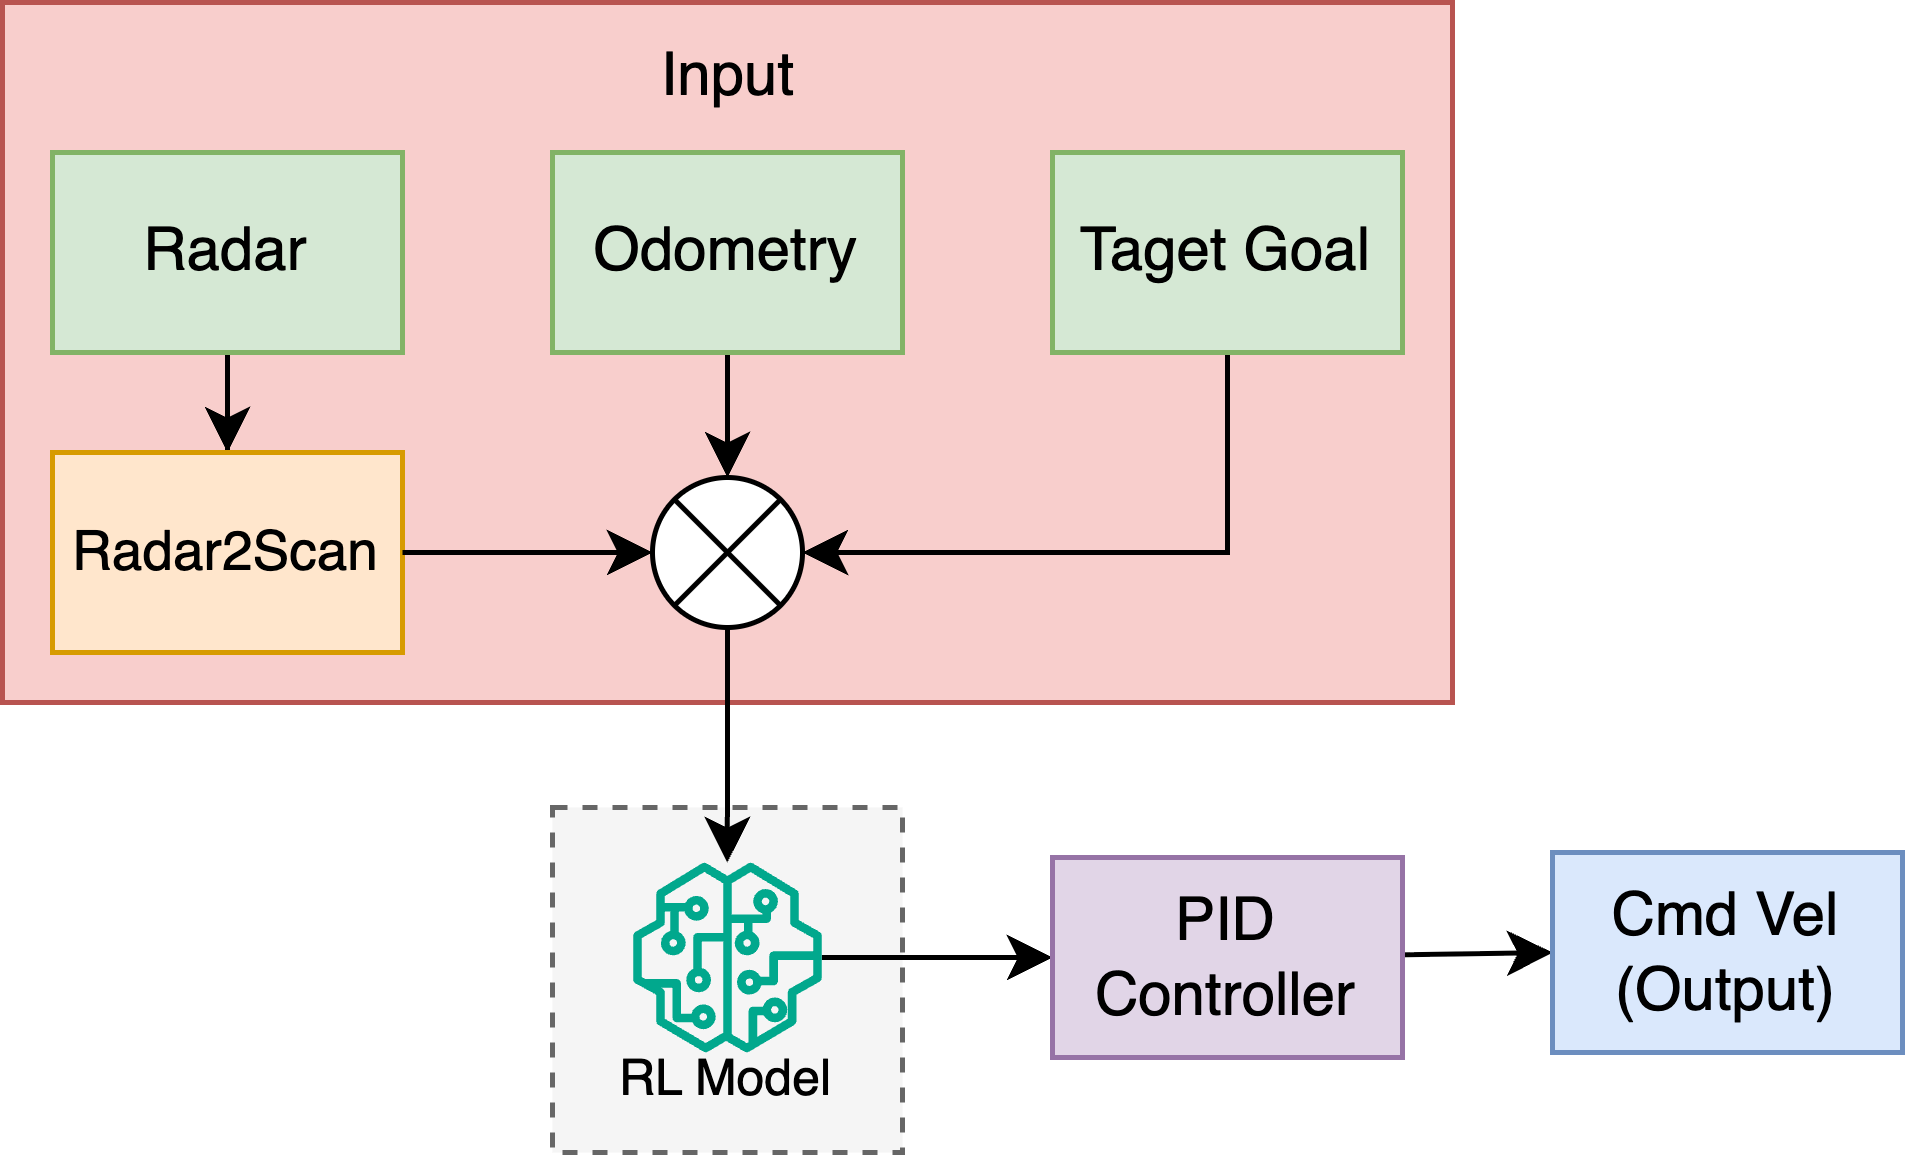

The diagram above was exported from draw.io. Its source (the exported page's mxGraphModel, read from the mxfile embedded in the PNG):
<mxGraphModel dx="366" dy="331" grid="1" gridSize="10" guides="1" tooltips="1" connect="1" arrows="1" fold="1" page="1" pageScale="1" pageWidth="1169" pageHeight="827" math="0" shadow="0">
  <root>
    <mxCell id="0" />
    <mxCell id="1" parent="0" />
    <mxCell id="2RoIdkwr9wVDdfWjQXhq-18" value="" style="rounded=0;whiteSpace=wrap;html=1;fillStyle=solid;dashed=1;fillColor=#f5f5f5;fontColor=#333333;strokeColor=#666666;" parent="1" vertex="1">
      <mxGeometry x="370" y="301" width="70" height="69" as="geometry" />
    </mxCell>
    <mxCell id="2RoIdkwr9wVDdfWjQXhq-11" value="" style="rounded=0;whiteSpace=wrap;html=1;fillColor=#f8cecc;strokeColor=#b85450;" parent="1" vertex="1">
      <mxGeometry x="260" y="140" width="290" height="140" as="geometry" />
    </mxCell>
    <mxCell id="2RoIdkwr9wVDdfWjQXhq-6" style="edgeStyle=orthogonalEdgeStyle;rounded=0;orthogonalLoop=1;jettySize=auto;html=1;entryX=0.5;entryY=0;entryDx=0;entryDy=0;" parent="1" source="2RoIdkwr9wVDdfWjQXhq-1" target="2RoIdkwr9wVDdfWjQXhq-5" edge="1">
      <mxGeometry relative="1" as="geometry" />
    </mxCell>
    <mxCell id="2RoIdkwr9wVDdfWjQXhq-1" value="Radar" style="rounded=0;whiteSpace=wrap;html=1;fillColor=#d5e8d4;strokeColor=#82b366;" parent="1" vertex="1">
      <mxGeometry x="270" y="170" width="70" height="40" as="geometry" />
    </mxCell>
    <mxCell id="2RoIdkwr9wVDdfWjQXhq-9" style="edgeStyle=orthogonalEdgeStyle;rounded=0;orthogonalLoop=1;jettySize=auto;html=1;entryX=0.5;entryY=0;entryDx=0;entryDy=0;" parent="1" source="2RoIdkwr9wVDdfWjQXhq-2" target="2RoIdkwr9wVDdfWjQXhq-7" edge="1">
      <mxGeometry relative="1" as="geometry" />
    </mxCell>
    <mxCell id="2RoIdkwr9wVDdfWjQXhq-2" value="Odometry" style="rounded=0;whiteSpace=wrap;html=1;fillColor=#d5e8d4;strokeColor=#82b366;" parent="1" vertex="1">
      <mxGeometry x="370" y="170" width="70" height="40" as="geometry" />
    </mxCell>
    <mxCell id="2RoIdkwr9wVDdfWjQXhq-10" style="edgeStyle=orthogonalEdgeStyle;rounded=0;orthogonalLoop=1;jettySize=auto;html=1;entryX=1;entryY=0.5;entryDx=0;entryDy=0;" parent="1" source="2RoIdkwr9wVDdfWjQXhq-3" target="2RoIdkwr9wVDdfWjQXhq-7" edge="1">
      <mxGeometry relative="1" as="geometry">
        <Array as="points">
          <mxPoint x="505" y="250" />
        </Array>
      </mxGeometry>
    </mxCell>
    <mxCell id="2RoIdkwr9wVDdfWjQXhq-3" value="Taget Goal" style="rounded=0;whiteSpace=wrap;html=1;fillColor=#d5e8d4;strokeColor=#82b366;" parent="1" vertex="1">
      <mxGeometry x="470" y="170" width="70" height="40" as="geometry" />
    </mxCell>
    <mxCell id="2RoIdkwr9wVDdfWjQXhq-5" value="&lt;font style=&quot;font-size: 11px;&quot;&gt;Radar2Scan&lt;/font&gt;" style="rounded=0;whiteSpace=wrap;html=1;fillColor=#ffe6cc;strokeColor=#d79b00;" parent="1" vertex="1">
      <mxGeometry x="270" y="230" width="70" height="40" as="geometry" />
    </mxCell>
    <mxCell id="2RoIdkwr9wVDdfWjQXhq-15" style="edgeStyle=orthogonalEdgeStyle;rounded=0;orthogonalLoop=1;jettySize=auto;html=1;" parent="1" source="2RoIdkwr9wVDdfWjQXhq-7" target="2RoIdkwr9wVDdfWjQXhq-13" edge="1">
      <mxGeometry relative="1" as="geometry" />
    </mxCell>
    <mxCell id="2RoIdkwr9wVDdfWjQXhq-7" value="" style="shape=sumEllipse;perimeter=ellipsePerimeter;whiteSpace=wrap;html=1;backgroundOutline=1;" parent="1" vertex="1">
      <mxGeometry x="390" y="235" width="30" height="30" as="geometry" />
    </mxCell>
    <mxCell id="2RoIdkwr9wVDdfWjQXhq-8" style="edgeStyle=orthogonalEdgeStyle;rounded=0;orthogonalLoop=1;jettySize=auto;html=1;entryX=0;entryY=0.5;entryDx=0;entryDy=0;" parent="1" source="2RoIdkwr9wVDdfWjQXhq-5" target="2RoIdkwr9wVDdfWjQXhq-7" edge="1">
      <mxGeometry relative="1" as="geometry" />
    </mxCell>
    <mxCell id="2RoIdkwr9wVDdfWjQXhq-12" value="Input" style="text;html=1;align=center;verticalAlign=middle;whiteSpace=wrap;rounded=0;" parent="1" vertex="1">
      <mxGeometry x="387.5" y="150" width="35" height="10" as="geometry" />
    </mxCell>
    <mxCell id="2RoIdkwr9wVDdfWjQXhq-17" style="edgeStyle=orthogonalEdgeStyle;rounded=0;orthogonalLoop=1;jettySize=auto;html=1;entryX=0;entryY=0.5;entryDx=0;entryDy=0;" parent="1" source="2RoIdkwr9wVDdfWjQXhq-13" target="2RoIdkwr9wVDdfWjQXhq-16" edge="1">
      <mxGeometry relative="1" as="geometry" />
    </mxCell>
    <mxCell id="2RoIdkwr9wVDdfWjQXhq-13" value="" style="sketch=0;outlineConnect=0;fontColor=#232F3E;gradientColor=none;fillColor=#01A88D;strokeColor=none;dashed=0;verticalLabelPosition=bottom;verticalAlign=top;align=center;html=1;fontSize=12;fontStyle=0;aspect=fixed;pointerEvents=1;shape=mxgraph.aws4.sagemaker_model;" parent="1" vertex="1">
      <mxGeometry x="386" y="312" width="38" height="38" as="geometry" />
    </mxCell>
    <mxCell id="7pNdwFm7C-NHrDLgHBny-2" style="edgeStyle=none;html=1;entryX=0;entryY=0.5;entryDx=0;entryDy=0;" parent="1" source="2RoIdkwr9wVDdfWjQXhq-16" target="7pNdwFm7C-NHrDLgHBny-1" edge="1">
      <mxGeometry relative="1" as="geometry" />
    </mxCell>
    <mxCell id="2RoIdkwr9wVDdfWjQXhq-16" value="PID Controller" style="rounded=0;whiteSpace=wrap;html=1;fillColor=#e1d5e7;strokeColor=#9673a6;" parent="1" vertex="1">
      <mxGeometry x="470" y="311" width="70" height="40" as="geometry" />
    </mxCell>
    <mxCell id="2RoIdkwr9wVDdfWjQXhq-19" value="&lt;font style=&quot;font-size: 10px;&quot;&gt;RL Model&lt;/font&gt;" style="text;html=1;align=center;verticalAlign=middle;whiteSpace=wrap;rounded=0;" parent="1" vertex="1">
      <mxGeometry x="375" y="340" width="60" height="30" as="geometry" />
    </mxCell>
    <mxCell id="7pNdwFm7C-NHrDLgHBny-1" value="Cmd Vel (Output)" style="rounded=0;whiteSpace=wrap;html=1;fillColor=#dae8fc;strokeColor=#6c8ebf;" parent="1" vertex="1">
      <mxGeometry x="570" y="310" width="70" height="40" as="geometry" />
    </mxCell>
  </root>
</mxGraphModel>